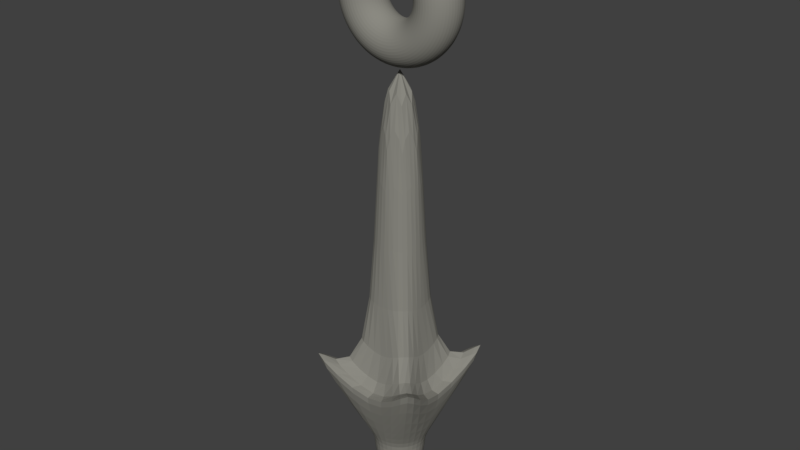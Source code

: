 # Source: Hook.blend  (saved by Blender 2.79.0; exported with 4.5.12 LTS)
import bpy
from mathutils import Matrix  # noqa: F401  (used for matrix-valued properties, if any)

bpy.ops.wm.read_factory_settings(use_empty=True)
scene = bpy.context.scene
scene.name = 'Scene'

# ---- collections
col_collection_1 = bpy.data.collections.new('Collection 1'); scene.collection.children.link(col_collection_1)

# ---- materials (node trees are filled in below, after node groups)
mat_material_001 = bpy.data.materials.new('Material.001')
mat_material_001.alpha_threshold = 0.0
mat_material_001.use_transparent_shadow = False
mat_material_001.diffuse_color = (0.2543, 0.2494, 0.22, 1.0)
mat_material_001.roughness = 0.5

# ---- material node trees

# ---- world
world_world = bpy.data.worlds.new('World'); scene.world = world_world
world_world.color = (0.05088, 0.05088, 0.05088)
world_world.use_sun_shadow = False
world_world.sun_shadow_jitter_overblur = 0.0
world_world.cycles.sampling_method = 'MANUAL'

# ---- meshes
me_cylinder_005 = bpy.data.meshes.new('Cylinder.005')
me_cylinder_005.from_pydata([(0.03356, 0.03344, 0.1461), (0.03356, 0.03344, 0.8124), (0.04739, 4.768e-05, 0.1461), (0.04739, 4.768e-05, 0.8124), (0.03356, -0.03335, 0.1461), (0.03356, -0.03335, 0.8124), (0.0001644, -0.04718, 0.1461), (0.0001644, -0.0406, 0.8207), (-0.03323, -0.03335, 0.1461), (-0.03323, -0.03335, 0.8124), (-0.04706, 4.78e-05, 0.1461), (-0.04706, 4.78e-05, 0.8124), (-0.03323, 0.03344, 0.1461), (-0.03323, 0.03344, 0.8124), (0.0001643, 0.04727, 0.1461), (0.0001643, 0.03994, 0.8224), (0.0001645, 0.06513, 0.1584), (-0.1842, 0.1844, 0.4145), (-0.06492, 4.768e-05, 0.1584), (-0.1842, -0.1843, 0.4145), (0.0001643, -0.06504, 0.1584), (0.1845, -0.1843, 0.4145), (0.06525, 4.78e-05, 0.1584), (0.1845, 0.1844, 0.4145), (0.0001645, 0.06513, 0.1021), (-0.04586, 0.04607, 0.1021), (-0.06492, 4.756e-05, 0.1021), (-0.04586, -0.04597, 0.1021), (0.0001644, -0.06504, 0.1021), (0.04619, -0.04597, 0.1021), (0.06525, 4.768e-05, 0.1021), (0.04619, 0.04607, 0.1021), (0.0001645, 0.04932, 0.08115), (-0.03468, 0.03489, 0.08115), (-0.04911, 4.768e-05, 0.08115), (-0.03468, -0.03479, 0.08115), (0.0001645, -0.04922, 0.08115), (0.035, -0.03479, 0.08115), (0.04944, 4.768e-05, 0.08115), (0.035, 0.03489, 0.08115), (0.0001645, 0.04932, 0.001538), (-0.03468, 0.03489, 0.001538), (-0.04911, 4.768e-05, 0.001538), (-0.03468, -0.03479, 0.001538), (0.0001645, -0.04922, 0.001538), (0.035, -0.03479, 0.001538), (0.04944, 4.768e-05, 0.001538), (0.035, 0.03489, 0.001538), (0.1149, -4.232e-05, 0.8954), (0.1096, -0.02004, 0.8954), (0.09494, -0.03468, 0.8954), (0.07494, -0.04004, 0.8954), (0.05494, -0.03468, 0.8954), (0.0403, -0.02004, 0.8954), (0.03494, -4.232e-05, 0.8954), (0.0403, 0.01996, 0.8954), (0.05494, 0.0346, 0.8954), (0.07494, 0.03996, 0.8954), (0.09494, 0.0346, 0.8954), (0.1096, 0.01996, 0.8954), (0.114, -4.232e-05, 0.9104), (0.1086, -0.02004, 0.9097), (0.09413, -0.03468, 0.9078), (0.0743, -0.04004, 0.9052), (0.05447, -0.03468, 0.9026), (0.03995, -0.02004, 0.9006), (0.03464, -4.232e-05, 0.9), (0.03995, 0.01996, 0.9006), (0.05447, 0.0346, 0.9026), (0.0743, 0.03996, 0.9052), (0.09413, 0.0346, 0.9078), (0.1086, 0.01996, 0.9097), (0.111, -4.232e-05, 0.9251), (0.1058, -0.02004, 0.9238), (0.0917, -0.03468, 0.92), (0.07238, -0.04004, 0.9148), (0.05306, -0.03468, 0.9096), (0.03892, -0.02004, 0.9058), (0.03375, -4.232e-05, 0.9044), (0.03892, 0.01996, 0.9058), (0.05306, 0.0346, 0.9096), (0.07238, 0.03996, 0.9148), (0.0917, 0.0346, 0.92), (0.1058, 0.01996, 0.9238), (0.1062, -4.232e-05, 0.9394), (0.1012, -0.02004, 0.9373), (0.08771, -0.03468, 0.9317), (0.06923, -0.04004, 0.9241), (0.05075, -0.03468, 0.9164), (0.03723, -0.02004, 0.9108), (0.03227, -4.232e-05, 0.9088), (0.03723, 0.01996, 0.9108), (0.05075, 0.0346, 0.9164), (0.06923, 0.03996, 0.9241), (0.08771, 0.0346, 0.9317), (0.1012, 0.01996, 0.9373), (0.09953, -4.232e-05, 0.9529), (0.09489, -0.02004, 0.9502), (0.08221, -0.03468, 0.9429), (0.06489, -0.04004, 0.9329), (0.04757, -0.03468, 0.9229), (0.03489, -0.02004, 0.9156), (0.03025, -4.232e-05, 0.9129), (0.03489, 0.01996, 0.9156), (0.04757, 0.0346, 0.9229), (0.06489, 0.03996, 0.9329), (0.08221, 0.0346, 0.9429), (0.09489, 0.01996, 0.9502), (0.09117, -4.232e-05, 0.9654), (0.08692, -0.02004, 0.9621), (0.07531, -0.03468, 0.9532), (0.05944, -0.04004, 0.941), (0.04357, -0.03468, 0.9289), (0.03196, -0.02004, 0.92), (0.02771, -4.232e-05, 0.9167), (0.03196, 0.01996, 0.92), (0.04357, 0.0346, 0.9289), (0.05944, 0.03996, 0.941), (0.07531, 0.0346, 0.9532), (0.08692, 0.01996, 0.9621), (0.08126, -4.232e-05, 0.9767), (0.07747, -0.02004, 0.9729), (0.06711, -0.03468, 0.9626), (0.05297, -0.04004, 0.9484), (0.03883, -0.03468, 0.9343), (0.02848, -0.02004, 0.9239), (0.02469, -4.232e-05, 0.9201), (0.02848, 0.01996, 0.9239), (0.03883, 0.0346, 0.9343), (0.05297, 0.03996, 0.9484), (0.06711, 0.0346, 0.9626), (0.07747, 0.01996, 0.9729), (0.06995, -4.232e-05, 0.9866), (0.06668, -0.02004, 0.9824), (0.05777, -0.03468, 0.9708), (0.0456, -0.04004, 0.9549), (0.03342, -0.03468, 0.939), (0.02451, -0.02004, 0.9274), (0.02125, -4.232e-05, 0.9231), (0.02451, 0.01996, 0.9274), (0.03342, 0.0346, 0.939), (0.0456, 0.03996, 0.9549), (0.05777, 0.0346, 0.9708), (0.06668, 0.01996, 0.9824), (0.05744, -4.232e-05, 0.995), (0.05476, -0.02004, 0.9903), (0.04744, -0.03468, 0.9777), (0.03744, -0.04004, 0.9603), (0.02744, -0.03468, 0.943), (0.02012, -0.02004, 0.9303), (0.01744, -4.232e-05, 0.9257), (0.02012, 0.01996, 0.9303), (0.02744, 0.0346, 0.943), (0.03744, 0.03996, 0.9603), (0.04744, 0.0346, 0.9777), (0.05476, 0.01996, 0.9903), (0.04395, -4.232e-05, 1.002), (0.0419, -0.02004, 0.9967), (0.03629, -0.03468, 0.9832), (0.02864, -0.04004, 0.9647), (0.02099, -0.03468, 0.9462), (0.01538, -0.02004, 0.9327), (0.01333, -4.232e-05, 0.9277), (0.01538, 0.01996, 0.9327), (0.02099, 0.0346, 0.9462), (0.02864, 0.03996, 0.9647), (0.03629, 0.0346, 0.9832), (0.0419, 0.01996, 0.9967), (0.0297, -4.232e-05, 1.006), (0.02832, -0.02004, 1.001), (0.02453, -0.03468, 0.9871), (0.01935, -0.04004, 0.9678), (0.01417, -0.03468, 0.9485), (0.01038, -0.02004, 0.9344), (0.008997, -4.232e-05, 0.9292), (0.01038, 0.01996, 0.9344), (0.01417, 0.0346, 0.9485), (0.01935, 0.03996, 0.9678), (0.02453, 0.0346, 0.9871), (0.02832, 0.01996, 1.001), (0.01495, -4.232e-05, 1.009), (0.01425, -0.02004, 1.004), (0.01234, -0.03468, 0.9896), (0.009728, -0.04004, 0.9697), (0.007118, -0.03468, 0.9499), (0.005207, -0.02004, 0.9354), (0.004507, -4.232e-05, 0.9301), (0.005207, 0.01996, 0.9354), (0.007118, 0.0346, 0.9499), (0.009728, 0.03996, 0.9697), (0.01234, 0.0346, 0.9896), (0.01425, 0.01996, 1.004), (-6.127e-05, -4.232e-05, 1.01), (-6.127e-05, -0.02004, 1.005), (-6.127e-05, -0.03468, 0.9904), (-6.127e-05, -0.04004, 0.9704), (-6.127e-05, -0.03468, 0.9504), (-6.127e-05, -0.02004, 0.9357), (-6.127e-05, -4.232e-05, 0.9304), (-6.127e-05, 0.01996, 0.9357), (-6.127e-05, 0.0346, 0.9504), (-6.127e-05, 0.03996, 0.9704), (-6.127e-05, 0.0346, 0.9904), (-6.127e-05, 0.01996, 1.005), (-0.01507, -4.232e-05, 1.009), (-0.01437, -0.02004, 1.004), (-0.01246, -0.03468, 0.9896), (-0.009851, -0.04004, 0.9697), (-0.00724, -0.03468, 0.9499), (-0.005329, -0.02004, 0.9354), (-0.00463, -4.232e-05, 0.9301), (-0.005329, 0.01996, 0.9354), (-0.00724, 0.0346, 0.9499), (-0.009851, 0.03996, 0.9697), (-0.01246, 0.0346, 0.9896), (-0.01437, 0.01996, 1.004), (-0.02983, -4.232e-05, 1.006), (-0.02844, -0.02004, 1.001), (-0.02465, -0.03468, 0.9871), (-0.01947, -0.04004, 0.9678), (-0.0143, -0.03468, 0.9485), (-0.01051, -0.02004, 0.9344), (-0.00912, -4.232e-05, 0.9292), (-0.01051, 0.01996, 0.9344), (-0.0143, 0.0346, 0.9485), (-0.01947, 0.03996, 0.9678), (-0.02465, 0.0346, 0.9871), (-0.02844, 0.01996, 1.001), (-0.04407, -4.232e-05, 1.002), (-0.04202, -0.02004, 0.9967), (-0.03642, -0.03468, 0.9832), (-0.02876, -0.04004, 0.9647), (-0.02111, -0.03468, 0.9462), (-0.01551, -0.02004, 0.9327), (-0.01346, -4.232e-05, 0.9277), (-0.01551, 0.01996, 0.9327), (-0.02111, 0.0346, 0.9462), (-0.02876, 0.03996, 0.9647), (-0.03642, 0.0346, 0.9832), (-0.04202, 0.01996, 0.9967), (-0.05756, -4.232e-05, 0.995), (-0.05488, -0.02004, 0.9903), (-0.04756, -0.03468, 0.9777), (-0.03756, -0.04004, 0.9603), (-0.02756, -0.03468, 0.943), (-0.02024, -0.02004, 0.9303), (-0.01756, -4.232e-05, 0.9257), (-0.02024, 0.01996, 0.9303), (-0.02756, 0.0346, 0.943), (-0.03756, 0.03996, 0.9603), (-0.04756, 0.0346, 0.9777), (-0.05488, 0.01996, 0.9903), (-0.07007, -4.232e-05, 0.9866), (-0.06681, -0.02004, 0.9824), (-0.05789, -0.03468, 0.9708), (-0.04572, -0.04004, 0.9549), (-0.03354, -0.03468, 0.939), (-0.02463, -0.02004, 0.9274), (-0.02137, -4.232e-05, 0.9231), (-0.02463, 0.01996, 0.9274), (-0.03354, 0.0346, 0.939), (-0.04572, 0.03996, 0.9549), (-0.05789, 0.0346, 0.9708), (-0.06681, 0.01996, 0.9824), (-0.08138, -4.232e-05, 0.9767), (-0.07759, -0.02004, 0.9729), (-0.06724, -0.03468, 0.9626), (-0.05309, -0.04004, 0.9484), (-0.03895, -0.03468, 0.9343), (-0.0286, -0.02004, 0.9239), (-0.02481, -4.232e-05, 0.9201), (-0.0286, 0.01996, 0.9239), (-0.03895, 0.0346, 0.9343), (-0.05309, 0.03996, 0.9484), (-0.06724, 0.0346, 0.9626), (-0.07759, 0.01996, 0.9729), (-0.0913, -4.232e-05, 0.9654), (-0.08705, -0.02004, 0.9621), (-0.07543, -0.03468, 0.9532), (-0.05956, -0.04004, 0.941), (-0.0437, -0.03468, 0.9289), (-0.03208, -0.02004, 0.92), (-0.02783, -4.232e-05, 0.9167), (-0.03208, 0.01996, 0.92), (-0.0437, 0.0346, 0.9289), (-0.05956, 0.03996, 0.941), (-0.07543, 0.0346, 0.9532), (-0.08705, 0.01996, 0.9621), (-0.09965, -4.232e-05, 0.9529), (-0.09501, -0.02004, 0.9502), (-0.08233, -0.03468, 0.9429), (-0.06501, -0.04004, 0.9329), (-0.04769, -0.03468, 0.9229), (-0.03501, -0.02004, 0.9156), (-0.03037, -4.232e-05, 0.9129), (-0.03501, 0.01996, 0.9156), (-0.04769, 0.0346, 0.9229), (-0.06501, 0.03996, 0.9329), (-0.08233, 0.0346, 0.9429), (-0.09501, 0.01996, 0.9502), (-0.1063, -4.232e-05, 0.9394), (-0.1014, -0.02004, 0.9373), (-0.08783, -0.03468, 0.9317), (-0.06935, -0.04004, 0.9241), (-0.05087, -0.03468, 0.9164), (-0.03735, -0.02004, 0.9108), (-0.0324, -4.232e-05, 0.9088), (-0.03735, 0.01996, 0.9108), (-0.05087, 0.0346, 0.9164), (-0.06935, 0.03996, 0.9241), (-0.08783, 0.0346, 0.9317), (-0.1014, 0.01996, 0.9373), (-0.1111, -4.232e-05, 0.9251), (-0.106, -0.02004, 0.9238), (-0.09182, -0.03468, 0.92), (-0.07251, -0.04004, 0.9148), (-0.05319, -0.03468, 0.9096), (-0.03905, -0.02004, 0.9058), (-0.03387, -4.232e-05, 0.9044), (-0.03905, 0.01996, 0.9058), (-0.05319, 0.0346, 0.9096), (-0.07251, 0.03996, 0.9148), (-0.09182, 0.0346, 0.92), (-0.106, 0.01996, 0.9238), (-0.1141, -4.232e-05, 0.9104), (-0.1088, -0.02004, 0.9097), (-0.09425, -0.03468, 0.9078), (-0.07442, -0.04004, 0.9052), (-0.05459, -0.03468, 0.9026), (-0.04007, -0.02004, 0.9006), (-0.03476, -4.232e-05, 0.9), (-0.04007, 0.01996, 0.9006), (-0.05459, 0.0346, 0.9026), (-0.07442, 0.03996, 0.9052), (-0.09425, 0.0346, 0.9078), (-0.1088, 0.01996, 0.9097), (-0.1151, -4.232e-05, 0.8954), (-0.1097, -0.02004, 0.8954), (-0.09506, -0.03468, 0.8954), (-0.07506, -0.04004, 0.8954), (-0.05506, -0.03468, 0.8954), (-0.04042, -0.02004, 0.8954), (-0.03506, -4.232e-05, 0.8954), (-0.04042, 0.01996, 0.8954), (-0.05506, 0.0346, 0.8954), (-0.07506, 0.03996, 0.8954), (-0.09506, 0.0346, 0.8954), (-0.1097, 0.01996, 0.8954), (-0.1141, -4.232e-05, 0.8804), (-0.1088, -0.02004, 0.8811), (-0.09425, -0.03468, 0.883), (-0.07442, -0.04004, 0.8856), (-0.05459, -0.03468, 0.8882), (-0.04007, -0.02004, 0.8901), (-0.03476, -4.232e-05, 0.8908), (-0.04007, 0.01996, 0.8901), (-0.05459, 0.0346, 0.8882), (-0.07442, 0.03996, 0.8856), (-0.09425, 0.0346, 0.883), (-0.1088, 0.01996, 0.8811), (-0.1111, -4.232e-05, 0.8656), (-0.106, -0.02004, 0.867), (-0.09182, -0.03468, 0.8708), (-0.07251, -0.04004, 0.876), (-0.05319, -0.03468, 0.8811), (-0.03905, -0.02004, 0.8849), (-0.03387, -4.232e-05, 0.8863), (-0.03905, 0.01996, 0.8849), (-0.05319, 0.0346, 0.8811), (-0.07251, 0.03996, 0.876), (-0.09182, 0.0346, 0.8708), (-0.106, 0.01996, 0.867), (-0.1063, -4.232e-05, 0.8514), (-0.1014, -0.02004, 0.8534), (-0.08783, -0.03468, 0.859), (-0.06935, -0.04004, 0.8667), (-0.05087, -0.03468, 0.8743), (-0.03735, -0.02004, 0.8799), (-0.0324, -4.232e-05, 0.882), (-0.03735, 0.01996, 0.8799), (-0.05087, 0.0346, 0.8743), (-0.06935, 0.03996, 0.8667), (-0.08783, 0.0346, 0.859), (-0.1014, 0.01996, 0.8534), (-0.09965, -4.232e-05, 0.8379), (-0.09501, -0.02004, 0.8406), (-0.08233, -0.03468, 0.8479), (-0.06501, -0.04004, 0.8579), (-0.04769, -0.03468, 0.8679), (-0.03501, -0.02004, 0.8752), (-0.03037, -4.232e-05, 0.8779), (-0.03501, 0.01996, 0.8752), (-0.04769, 0.0346, 0.8679), (-0.06501, 0.03996, 0.8579), (-0.08233, 0.0346, 0.8479), (-0.09501, 0.01996, 0.8406), (-0.0913, -4.232e-05, 0.8254), (-0.08705, -0.02004, 0.8286), (-0.07543, -0.03468, 0.8375), (-0.05956, -0.04004, 0.8497), (-0.0437, -0.03468, 0.8619), (-0.03208, -0.02004, 0.8708), (-0.02783, -4.232e-05, 0.8741), (-0.03208, 0.01996, 0.8708), (-0.0437, 0.0346, 0.8619), (-0.05956, 0.03996, 0.8497), (-0.07543, 0.0346, 0.8375), (-0.08705, 0.01996, 0.8286), (-0.08138, -4.232e-05, 0.8141), (-0.07759, -0.02004, 0.8179), (-0.06724, -0.03468, 0.8282), (-0.05309, -0.04004, 0.8423), (-0.03895, -0.03468, 0.8565), (-0.0286, -0.02004, 0.8668), (-0.02481, -4.232e-05, 0.8706), (-0.0286, 0.01996, 0.8668), (-0.03895, 0.0346, 0.8565), (-0.05309, 0.03996, 0.8423), (-0.06724, 0.0346, 0.8282), (-0.07759, 0.01996, 0.8179), (-0.07007, -4.232e-05, 0.8041), (-0.06681, -0.02004, 0.8084), (-0.05789, -0.03468, 0.82), (-0.04572, -0.04004, 0.8359), (-0.03354, -0.03468, 0.8517), (-0.02463, -0.02004, 0.8634), (-0.02137, -4.232e-05, 0.8676), (-0.02463, 0.01996, 0.8634), (-0.03354, 0.0346, 0.8517), (-0.04572, 0.03996, 0.8359), (-0.05789, 0.0346, 0.82), (-0.06681, 0.01996, 0.8084), (-0.05756, -4.232e-05, 0.7958), (-0.05488, -0.02004, 0.8004), (-0.04756, -0.03468, 0.8131), (-0.03756, -0.04004, 0.8304), (-0.02756, -0.03468, 0.8478), (-0.02024, -0.02004, 0.8604), (-0.01756, -4.232e-05, 0.8651), (-0.02024, 0.01996, 0.8604), (-0.02756, 0.0346, 0.8478), (-0.03756, 0.03996, 0.8304), (-0.04756, 0.0346, 0.8131), (-0.05488, 0.01996, 0.8004), (-0.04407, -4.232e-05, 0.7891), (-0.04202, -0.02004, 0.7941), (-0.03642, -0.03468, 0.8076), (-0.02876, -0.04004, 0.8261), (-0.02111, -0.03468, 0.8446), (-0.01551, -0.02004, 0.8581), (-0.01346, -4.232e-05, 0.863), (-0.01551, 0.01996, 0.8581), (-0.02111, 0.0346, 0.8446), (-0.02876, 0.03996, 0.8261), (-0.03642, 0.0346, 0.8076), (-0.04202, 0.01996, 0.7941), (-0.02983, -4.232e-05, 0.7843), (-0.02844, -0.02004, 0.7895), (-0.02465, -0.03468, 0.8036), (-0.01947, -0.04004, 0.8229), (-0.0143, -0.03468, 0.8423), (-0.01051, -0.02004, 0.8564), (-0.00912, -4.232e-05, 0.8616), (-0.01051, 0.01996, 0.8564), (-0.0143, 0.0346, 0.8423), (-0.01947, 0.03996, 0.8229), (-0.02465, 0.0346, 0.8036), (-0.02844, 0.01996, 0.7895), (-0.01507, -4.232e-05, 0.7814), (-0.01437, -0.02004, 0.7867), (-0.01246, -0.03468, 0.8012), (-0.009851, -0.04004, 0.821), (-0.00724, -0.03468, 0.8409), (-0.005329, -0.02004, 0.8554), (-0.00463, -4.232e-05, 0.8607), (-0.005329, 0.01996, 0.8554), (-0.00724, 0.0346, 0.8409), (-0.009851, 0.03996, 0.821), (-0.01246, 0.0346, 0.8012), (-0.01437, 0.01996, 0.7867), (-6.127e-05, -4.232e-05, 0.7804), (-6.127e-05, -0.02004, 0.7857), (-6.127e-05, -0.03468, 0.8004), (-6.127e-05, -0.04004, 0.8204), (-6.127e-05, -0.03468, 0.8404), (-6.127e-05, -0.02004, 0.855), (-6.127e-05, -4.232e-05, 0.8604), (-6.127e-05, 0.01996, 0.855), (-6.127e-05, 0.0346, 0.8404), (-6.127e-05, 0.03996, 0.8204), (-6.127e-05, 0.0346, 0.8004), (-6.127e-05, 0.01996, 0.7857), (0.01495, -4.232e-05, 0.7814), (0.01425, -0.02004, 0.7867), (0.01234, -0.03468, 0.8012), (0.009728, -0.04004, 0.821), (0.007118, -0.03468, 0.8409), (0.005207, -0.02004, 0.8554), (0.004507, -4.232e-05, 0.8607), (0.005207, 0.01996, 0.8554), (0.007118, 0.0346, 0.8409), (0.009728, 0.03996, 0.821), (0.01234, 0.0346, 0.8012), (0.01425, 0.01996, 0.7867), (0.0297, -4.232e-05, 0.7843), (0.02832, -0.02004, 0.7895), (0.02453, -0.03468, 0.8036), (0.01935, -0.04004, 0.8229), (0.01417, -0.03468, 0.8423), (0.01038, -0.02004, 0.8564), (0.008997, -4.232e-05, 0.8616), (0.01038, 0.01996, 0.8564), (0.01417, 0.0346, 0.8423), (0.01935, 0.03996, 0.8229), (0.02453, 0.0346, 0.8036), (0.02832, 0.01996, 0.7895), (0.04395, -4.232e-05, 0.7891), (0.0419, -0.02004, 0.7941), (0.03629, -0.03468, 0.8076), (0.02864, -0.04004, 0.8261), (0.02099, -0.03468, 0.8446), (0.01538, -0.02004, 0.8581), (0.01333, -4.232e-05, 0.863), (0.01538, 0.01996, 0.8581), (0.02099, 0.0346, 0.8446), (0.02864, 0.03996, 0.8261), (0.03629, 0.0346, 0.8076), (0.0419, 0.01996, 0.7941), (0.05744, -4.232e-05, 0.7958), (0.05476, -0.02004, 0.8004), (0.04744, -0.03468, 0.8131), (0.03744, -0.04004, 0.8304), (0.02744, -0.03468, 0.8478), (0.02012, -0.02004, 0.8604), (0.01744, -4.232e-05, 0.8651), (0.02012, 0.01996, 0.8604), (0.02744, 0.0346, 0.8478), (0.03744, 0.03996, 0.8304), (0.04744, 0.0346, 0.8131), (0.05476, 0.01996, 0.8004), (0.06995, -4.232e-05, 0.8041), (0.06668, -0.02004, 0.8084), (0.05777, -0.03468, 0.82), (0.0456, -0.04004, 0.8359), (0.03342, -0.03468, 0.8517), (0.02451, -0.02004, 0.8634), (0.02125, -4.232e-05, 0.8676), (0.02451, 0.01996, 0.8634), (0.03342, 0.0346, 0.8517), (0.0456, 0.03996, 0.8359), (0.05777, 0.0346, 0.82), (0.06668, 0.01996, 0.8084), (0.08126, -4.232e-05, 0.8141), (0.07747, -0.02004, 0.8179), (0.06711, -0.03468, 0.8282), (0.05297, -0.04004, 0.8423), (0.03883, -0.03468, 0.8565), (0.02848, -0.02004, 0.8668), (0.02469, -4.232e-05, 0.8706), (0.02848, 0.01996, 0.8668), (0.03883, 0.0346, 0.8565), (0.05297, 0.03996, 0.8423), (0.06711, 0.0346, 0.8282), (0.07747, 0.01996, 0.8179), (0.09117, -4.232e-05, 0.8254), (0.08692, -0.02004, 0.8286), (0.07531, -0.03468, 0.8375), (0.05944, -0.04004, 0.8497), (0.04357, -0.03468, 0.8619), (0.03196, -0.02004, 0.8708), (0.02771, -4.232e-05, 0.8741), (0.03196, 0.01996, 0.8708), (0.04357, 0.0346, 0.8619), (0.05944, 0.03996, 0.8497), (0.07531, 0.0346, 0.8375), (0.08692, 0.01996, 0.8286), (0.09953, -4.232e-05, 0.8379), (0.09489, -0.02004, 0.8406), (0.08221, -0.03468, 0.8479), (0.06489, -0.04004, 0.8579), (0.04757, -0.03468, 0.8679), (0.03489, -0.02004, 0.8752), (0.03025, -4.232e-05, 0.8779), (0.03489, 0.01996, 0.8752), (0.04757, 0.0346, 0.8679), (0.06489, 0.03996, 0.8579), (0.08221, 0.0346, 0.8479), (0.09489, 0.01996, 0.8406), (0.1062, -4.232e-05, 0.8514), (0.1012, -0.02004, 0.8534), (0.08771, -0.03468, 0.859), (0.06923, -0.04004, 0.8667), (0.05075, -0.03468, 0.8743), (0.03723, -0.02004, 0.8799), (0.03227, -4.232e-05, 0.882), (0.03723, 0.01996, 0.8799), (0.05075, 0.0346, 0.8743), (0.06923, 0.03996, 0.8667), (0.08771, 0.0346, 0.859), (0.1012, 0.01996, 0.8534), (0.111, -4.232e-05, 0.8656), (0.1058, -0.02004, 0.867), (0.0917, -0.03468, 0.8708), (0.07238, -0.04004, 0.876), (0.05306, -0.03468, 0.8811), (0.03892, -0.02004, 0.8849), (0.03375, -4.232e-05, 0.8863), (0.03892, 0.01996, 0.8849), (0.05306, 0.0346, 0.8811), (0.07238, 0.03996, 0.876), (0.0917, 0.0346, 0.8708), (0.1058, 0.01996, 0.867), (0.114, -4.232e-05, 0.8804), (0.1086, -0.02004, 0.8811), (0.09413, -0.03468, 0.883), (0.0743, -0.04004, 0.8856), (0.05447, -0.03468, 0.8882), (0.03995, -0.02004, 0.8901), (0.03464, -4.232e-05, 0.8908), (0.03995, 0.01996, 0.8901), (0.05447, 0.0346, 0.8882), (0.0743, 0.03996, 0.8856), (0.09413, 0.0346, 0.883), (0.1086, 0.01996, 0.8811)], [], [(0, 1, 3, 2), (2, 3, 5, 4), (4, 5, 7, 6), (6, 7, 9, 8), (8, 9, 11, 10), (10, 11, 13, 12), (3, 1, 15, 13, 11, 9, 7, 5), (12, 13, 15, 14), (14, 15, 1, 0), (14, 0, 23, 16), (6, 8, 19, 20), (12, 14, 16, 17), (23, 22, 30, 31), (4, 6, 20, 21), (2, 4, 21, 22), (8, 10, 18, 19), (10, 12, 17, 18), (0, 2, 22, 23), (31, 30, 38, 39), (21, 20, 28, 29), (19, 18, 26, 27), (16, 23, 31, 24), (17, 16, 24, 25), (22, 21, 29, 30), (20, 19, 27, 28), (18, 17, 25, 26), (36, 35, 43, 44), (29, 28, 36, 37), (27, 26, 34, 35), (24, 31, 39, 32), (25, 24, 32, 33), (30, 29, 37, 38), (28, 27, 35, 36), (26, 25, 33, 34), (47, 46, 45, 44, 43, 42, 41, 40), (34, 33, 41, 42), (39, 38, 46, 47), (37, 36, 44, 45), (35, 34, 42, 43), (32, 39, 47, 40), (33, 32, 40, 41), (38, 37, 45, 46), (48, 60, 61, 49), (49, 61, 62, 50), (50, 62, 63, 51), (51, 63, 64, 52), (52, 64, 65, 53), (53, 65, 66, 54), (54, 66, 67, 55), (55, 67, 68, 56), (56, 68, 69, 57), (57, 69, 70, 58), (58, 70, 71, 59), (59, 71, 60, 48), (60, 72, 73, 61), (61, 73, 74, 62), (62, 74, 75, 63), (63, 75, 76, 64), (64, 76, 77, 65), (65, 77, 78, 66), (66, 78, 79, 67), (67, 79, 80, 68), (68, 80, 81, 69), (69, 81, 82, 70), (70, 82, 83, 71), (71, 83, 72, 60), (72, 84, 85, 73), (73, 85, 86, 74), (74, 86, 87, 75), (75, 87, 88, 76), (76, 88, 89, 77), (77, 89, 90, 78), (78, 90, 91, 79), (79, 91, 92, 80), (80, 92, 93, 81), (81, 93, 94, 82), (82, 94, 95, 83), (83, 95, 84, 72), (84, 96, 97, 85), (85, 97, 98, 86), (86, 98, 99, 87), (87, 99, 100, 88), (88, 100, 101, 89), (89, 101, 102, 90), (90, 102, 103, 91), (91, 103, 104, 92), (92, 104, 105, 93), (93, 105, 106, 94), (94, 106, 107, 95), (95, 107, 96, 84), (96, 108, 109, 97), (97, 109, 110, 98), (98, 110, 111, 99), (99, 111, 112, 100), (100, 112, 113, 101), (101, 113, 114, 102), (102, 114, 115, 103), (103, 115, 116, 104), (104, 116, 117, 105), (105, 117, 118, 106), (106, 118, 119, 107), (107, 119, 108, 96), (108, 120, 121, 109), (109, 121, 122, 110), (110, 122, 123, 111), (111, 123, 124, 112), (112, 124, 125, 113), (113, 125, 126, 114), (114, 126, 127, 115), (115, 127, 128, 116), (116, 128, 129, 117), (117, 129, 130, 118), (118, 130, 131, 119), (119, 131, 120, 108), (120, 132, 133, 121), (121, 133, 134, 122), (122, 134, 135, 123), (123, 135, 136, 124), (124, 136, 137, 125), (125, 137, 138, 126), (126, 138, 139, 127), (127, 139, 140, 128), (128, 140, 141, 129), (129, 141, 142, 130), (130, 142, 143, 131), (131, 143, 132, 120), (132, 144, 145, 133), (133, 145, 146, 134), (134, 146, 147, 135), (135, 147, 148, 136), (136, 148, 149, 137), (137, 149, 150, 138), (138, 150, 151, 139), (139, 151, 152, 140), (140, 152, 153, 141), (141, 153, 154, 142), (142, 154, 155, 143), (143, 155, 144, 132), (144, 156, 157, 145), (145, 157, 158, 146), (146, 158, 159, 147), (147, 159, 160, 148), (148, 160, 161, 149), (149, 161, 162, 150), (150, 162, 163, 151), (151, 163, 164, 152), (152, 164, 165, 153), (153, 165, 166, 154), (154, 166, 167, 155), (155, 167, 156, 144), (156, 168, 169, 157), (157, 169, 170, 158), (158, 170, 171, 159), (159, 171, 172, 160), (160, 172, 173, 161), (161, 173, 174, 162), (162, 174, 175, 163), (163, 175, 176, 164), (164, 176, 177, 165), (165, 177, 178, 166), (166, 178, 179, 167), (167, 179, 168, 156), (168, 180, 181, 169), (169, 181, 182, 170), (170, 182, 183, 171), (171, 183, 184, 172), (172, 184, 185, 173), (173, 185, 186, 174), (174, 186, 187, 175), (175, 187, 188, 176), (176, 188, 189, 177), (177, 189, 190, 178), (178, 190, 191, 179), (179, 191, 180, 168), (180, 192, 193, 181), (181, 193, 194, 182), (182, 194, 195, 183), (183, 195, 196, 184), (184, 196, 197, 185), (185, 197, 198, 186), (186, 198, 199, 187), (187, 199, 200, 188), (188, 200, 201, 189), (189, 201, 202, 190), (190, 202, 203, 191), (191, 203, 192, 180), (192, 204, 205, 193), (193, 205, 206, 194), (194, 206, 207, 195), (195, 207, 208, 196), (196, 208, 209, 197), (197, 209, 210, 198), (198, 210, 211, 199), (199, 211, 212, 200), (200, 212, 213, 201), (201, 213, 214, 202), (202, 214, 215, 203), (203, 215, 204, 192), (204, 216, 217, 205), (205, 217, 218, 206), (206, 218, 219, 207), (207, 219, 220, 208), (208, 220, 221, 209), (209, 221, 222, 210), (210, 222, 223, 211), (211, 223, 224, 212), (212, 224, 225, 213), (213, 225, 226, 214), (214, 226, 227, 215), (215, 227, 216, 204), (216, 228, 229, 217), (217, 229, 230, 218), (218, 230, 231, 219), (219, 231, 232, 220), (220, 232, 233, 221), (221, 233, 234, 222), (222, 234, 235, 223), (223, 235, 236, 224), (224, 236, 237, 225), (225, 237, 238, 226), (226, 238, 239, 227), (227, 239, 228, 216), (228, 240, 241, 229), (229, 241, 242, 230), (230, 242, 243, 231), (231, 243, 244, 232), (232, 244, 245, 233), (233, 245, 246, 234), (234, 246, 247, 235), (235, 247, 248, 236), (236, 248, 249, 237), (237, 249, 250, 238), (238, 250, 251, 239), (239, 251, 240, 228), (240, 252, 253, 241), (241, 253, 254, 242), (242, 254, 255, 243), (243, 255, 256, 244), (244, 256, 257, 245), (245, 257, 258, 246), (246, 258, 259, 247), (247, 259, 260, 248), (248, 260, 261, 249), (249, 261, 262, 250), (250, 262, 263, 251), (251, 263, 252, 240), (252, 264, 265, 253), (253, 265, 266, 254), (254, 266, 267, 255), (255, 267, 268, 256), (256, 268, 269, 257), (257, 269, 270, 258), (258, 270, 271, 259), (259, 271, 272, 260), (260, 272, 273, 261), (261, 273, 274, 262), (262, 274, 275, 263), (263, 275, 264, 252), (264, 276, 277, 265), (265, 277, 278, 266), (266, 278, 279, 267), (267, 279, 280, 268), (268, 280, 281, 269), (269, 281, 282, 270), (270, 282, 283, 271), (271, 283, 284, 272), (272, 284, 285, 273), (273, 285, 286, 274), (274, 286, 287, 275), (275, 287, 276, 264), (276, 288, 289, 277), (277, 289, 290, 278), (278, 290, 291, 279), (279, 291, 292, 280), (280, 292, 293, 281), (281, 293, 294, 282), (282, 294, 295, 283), (283, 295, 296, 284), (284, 296, 297, 285), (285, 297, 298, 286), (286, 298, 299, 287), (287, 299, 288, 276), (288, 300, 301, 289), (289, 301, 302, 290), (290, 302, 303, 291), (291, 303, 304, 292), (292, 304, 305, 293), (293, 305, 306, 294), (294, 306, 307, 295), (295, 307, 308, 296), (296, 308, 309, 297), (297, 309, 310, 298), (298, 310, 311, 299), (299, 311, 300, 288), (300, 312, 313, 301), (301, 313, 314, 302), (302, 314, 315, 303), (303, 315, 316, 304), (304, 316, 317, 305), (305, 317, 318, 306), (306, 318, 319, 307), (307, 319, 320, 308), (308, 320, 321, 309), (309, 321, 322, 310), (310, 322, 323, 311), (311, 323, 312, 300), (312, 324, 325, 313), (313, 325, 326, 314), (314, 326, 327, 315), (315, 327, 328, 316), (316, 328, 329, 317), (317, 329, 330, 318), (318, 330, 331, 319), (319, 331, 332, 320), (320, 332, 333, 321), (321, 333, 334, 322), (322, 334, 335, 323), (323, 335, 324, 312), (324, 336, 337, 325), (325, 337, 338, 326), (326, 338, 339, 327), (327, 339, 340, 328), (328, 340, 341, 329), (329, 341, 342, 330), (330, 342, 343, 331), (331, 343, 344, 332), (332, 344, 345, 333), (333, 345, 346, 334), (334, 346, 347, 335), (335, 347, 336, 324), (336, 348, 349, 337), (337, 349, 350, 338), (338, 350, 351, 339), (339, 351, 352, 340), (340, 352, 353, 341), (341, 353, 354, 342), (342, 354, 355, 343), (343, 355, 356, 344), (344, 356, 357, 345), (345, 357, 358, 346), (346, 358, 359, 347), (347, 359, 348, 336), (348, 360, 361, 349), (349, 361, 362, 350), (350, 362, 363, 351), (351, 363, 364, 352), (352, 364, 365, 353), (353, 365, 366, 354), (354, 366, 367, 355), (355, 367, 368, 356), (356, 368, 369, 357), (357, 369, 370, 358), (358, 370, 371, 359), (359, 371, 360, 348), (360, 372, 373, 361), (361, 373, 374, 362), (362, 374, 375, 363), (363, 375, 376, 364), (364, 376, 377, 365), (365, 377, 378, 366), (366, 378, 379, 367), (367, 379, 380, 368), (368, 380, 381, 369), (369, 381, 382, 370), (370, 382, 383, 371), (371, 383, 372, 360), (372, 384, 385, 373), (373, 385, 386, 374), (374, 386, 387, 375), (375, 387, 388, 376), (376, 388, 389, 377), (377, 389, 390, 378), (378, 390, 391, 379), (379, 391, 392, 380), (380, 392, 393, 381), (381, 393, 394, 382), (382, 394, 395, 383), (383, 395, 384, 372), (384, 396, 397, 385), (385, 397, 398, 386), (386, 398, 399, 387), (387, 399, 400, 388), (388, 400, 401, 389), (389, 401, 402, 390), (390, 402, 403, 391), (391, 403, 404, 392), (392, 404, 405, 393), (393, 405, 406, 394), (394, 406, 407, 395), (395, 407, 396, 384), (396, 408, 409, 397), (397, 409, 410, 398), (398, 410, 411, 399), (399, 411, 412, 400), (400, 412, 413, 401), (401, 413, 414, 402), (402, 414, 415, 403), (403, 415, 416, 404), (404, 416, 417, 405), (405, 417, 418, 406), (406, 418, 419, 407), (407, 419, 408, 396), (408, 420, 421, 409), (409, 421, 422, 410), (410, 422, 423, 411), (411, 423, 424, 412), (412, 424, 425, 413), (413, 425, 426, 414), (414, 426, 427, 415), (415, 427, 428, 416), (416, 428, 429, 417), (417, 429, 430, 418), (418, 430, 431, 419), (419, 431, 420, 408), (420, 432, 433, 421), (421, 433, 434, 422), (422, 434, 435, 423), (423, 435, 436, 424), (424, 436, 437, 425), (425, 437, 438, 426), (426, 438, 439, 427), (427, 439, 440, 428), (428, 440, 441, 429), (429, 441, 442, 430), (430, 442, 443, 431), (431, 443, 432, 420), (432, 444, 445, 433), (433, 445, 446, 434), (434, 446, 447, 435), (435, 447, 448, 436), (436, 448, 449, 437), (437, 449, 450, 438), (438, 450, 451, 439), (439, 451, 452, 440), (440, 452, 453, 441), (441, 453, 454, 442), (442, 454, 455, 443), (443, 455, 444, 432), (444, 456, 457, 445), (445, 457, 458, 446), (446, 458, 459, 447), (447, 459, 460, 448), (448, 460, 461, 449), (449, 461, 462, 450), (450, 462, 463, 451), (451, 463, 464, 452), (452, 464, 465, 453), (453, 465, 466, 454), (454, 466, 467, 455), (455, 467, 456, 444), (456, 468, 469, 457), (457, 469, 470, 458), (458, 470, 471, 459), (459, 471, 472, 460), (460, 472, 473, 461), (461, 473, 474, 462), (462, 474, 475, 463), (463, 475, 476, 464), (464, 476, 477, 465), (465, 477, 478, 466), (466, 478, 479, 467), (467, 479, 468, 456), (468, 480, 481, 469), (469, 481, 482, 470), (470, 482, 483, 471), (471, 483, 484, 472), (472, 484, 485, 473), (473, 485, 486, 474), (474, 486, 487, 475), (475, 487, 488, 476), (476, 488, 489, 477), (477, 489, 490, 478), (478, 490, 491, 479), (479, 491, 480, 468), (480, 492, 493, 481), (481, 493, 494, 482), (482, 494, 495, 483), (483, 495, 496, 484), (484, 496, 497, 485), (485, 497, 498, 486), (486, 498, 499, 487), (487, 499, 500, 488), (488, 500, 501, 489), (489, 501, 502, 490), (490, 502, 503, 491), (491, 503, 492, 480), (492, 504, 505, 493), (493, 505, 506, 494), (494, 506, 507, 495), (495, 507, 508, 496), (496, 508, 509, 497), (497, 509, 510, 498), (498, 510, 511, 499), (499, 511, 512, 500), (500, 512, 513, 501), (501, 513, 514, 502), (502, 514, 515, 503), (503, 515, 504, 492), (504, 516, 517, 505), (505, 517, 518, 506), (506, 518, 519, 507), (507, 519, 520, 508), (508, 520, 521, 509), (509, 521, 522, 510), (510, 522, 523, 511), (511, 523, 524, 512), (512, 524, 525, 513), (513, 525, 526, 514), (514, 526, 527, 515), (515, 527, 516, 504), (516, 528, 529, 517), (517, 529, 530, 518), (518, 530, 531, 519), (519, 531, 532, 520), (520, 532, 533, 521), (521, 533, 534, 522), (522, 534, 535, 523), (523, 535, 536, 524), (524, 536, 537, 525), (525, 537, 538, 526), (526, 538, 539, 527), (527, 539, 528, 516), (528, 540, 541, 529), (529, 541, 542, 530), (530, 542, 543, 531), (531, 543, 544, 532), (532, 544, 545, 533), (533, 545, 546, 534), (534, 546, 547, 535), (535, 547, 548, 536), (536, 548, 549, 537), (537, 549, 550, 538), (538, 550, 551, 539), (539, 551, 540, 528), (540, 552, 553, 541), (541, 553, 554, 542), (542, 554, 555, 543), (543, 555, 556, 544), (544, 556, 557, 545), (545, 557, 558, 546), (546, 558, 559, 547), (547, 559, 560, 548), (548, 560, 561, 549), (549, 561, 562, 550), (550, 562, 563, 551), (551, 563, 552, 540), (552, 564, 565, 553), (553, 565, 566, 554), (554, 566, 567, 555), (555, 567, 568, 556), (556, 568, 569, 557), (557, 569, 570, 558), (558, 570, 571, 559), (559, 571, 572, 560), (560, 572, 573, 561), (561, 573, 574, 562), (562, 574, 575, 563), (563, 575, 564, 552), (564, 576, 577, 565), (565, 577, 578, 566), (566, 578, 579, 567), (567, 579, 580, 568), (568, 580, 581, 569), (569, 581, 582, 570), (570, 582, 583, 571), (571, 583, 584, 572), (572, 584, 585, 573), (573, 585, 586, 574), (574, 586, 587, 575), (575, 587, 576, 564), (576, 588, 589, 577), (577, 589, 590, 578), (578, 590, 591, 579), (579, 591, 592, 580), (580, 592, 593, 581), (581, 593, 594, 582), (582, 594, 595, 583), (583, 595, 596, 584), (584, 596, 597, 585), (585, 597, 598, 586), (586, 598, 599, 587), (587, 599, 588, 576), (588, 600, 601, 589), (589, 601, 602, 590), (590, 602, 603, 591), (591, 603, 604, 592), (592, 604, 605, 593), (593, 605, 606, 594), (594, 606, 607, 595), (595, 607, 608, 596), (596, 608, 609, 597), (597, 609, 610, 598), (598, 610, 611, 599), (599, 611, 600, 588), (600, 612, 613, 601), (601, 613, 614, 602), (602, 614, 615, 603), (603, 615, 616, 604), (604, 616, 617, 605), (605, 617, 618, 606), (606, 618, 619, 607), (607, 619, 620, 608), (608, 620, 621, 609), (609, 621, 622, 610), (610, 622, 623, 611), (611, 623, 612, 600), (612, 48, 49, 613), (613, 49, 50, 614), (614, 50, 51, 615), (615, 51, 52, 616), (616, 52, 53, 617), (617, 53, 54, 618), (618, 54, 55, 619), (619, 55, 56, 620), (620, 56, 57, 621), (621, 57, 58, 622), (622, 58, 59, 623), (623, 59, 48, 612)])
me_cylinder_005.materials.append(mat_material_001)
me_cylinder_005.use_remesh_preserve_volume = False
me_cylinder_005.use_remesh_preserve_attributes = False
me_cylinder_005.use_mirror_vertex_groups = False
me_cylinder_005.update()

# ---- objects
ob_hook = bpy.data.objects.new('Hook', me_cylinder_005)

# ---- transforms, parenting, visibility, modifiers, constraints
ob_hook.location = (0.0, 0.0, 0.0)
ob_hook.lineart.crease_threshold = 0.0
_vg = ob_hook.vertex_groups.new(name='LowerTorso')
_vg = ob_hook.vertex_groups.new(name='UpperTorso')
_vg = ob_hook.vertex_groups.new(name='Head')
_vg = ob_hook.vertex_groups.new(name='UpperLeg.L')
_vg = ob_hook.vertex_groups.new(name='LowerLeg.L')
_vg = ob_hook.vertex_groups.new(name='Foot.L')
_vg = ob_hook.vertex_groups.new(name='UpperArm.L')
_vg = ob_hook.vertex_groups.new(name='Forearm.L')
_vg = ob_hook.vertex_groups.new(name='Wrist.L')
_vg = ob_hook.vertex_groups.new(name='Thumb1.L')
_vg = ob_hook.vertex_groups.new(name='Thumb2.L')
_vg = ob_hook.vertex_groups.new(name='Thumb3.L')
_vg = ob_hook.vertex_groups.new(name='Pointer1.L')
_vg = ob_hook.vertex_groups.new(name='Pointer2.L')
_vg = ob_hook.vertex_groups.new(name='Pointer3.L')
_vg = ob_hook.vertex_groups.new(name='Middle1.L')
_vg = ob_hook.vertex_groups.new(name='Middle2.L')
_vg = ob_hook.vertex_groups.new(name='Middle3.L')
_vg = ob_hook.vertex_groups.new(name='Pinky1.L')
_vg = ob_hook.vertex_groups.new(name='Pinky2.L')
_vg = ob_hook.vertex_groups.new(name='Pinky3.L')
_vg = ob_hook.vertex_groups.new(name='UpperLeg.R')
_vg = ob_hook.vertex_groups.new(name='LowerLeg.R')
_vg = ob_hook.vertex_groups.new(name='Foot.R')
_vg = ob_hook.vertex_groups.new(name='UpperArm.R')
_vg = ob_hook.vertex_groups.new(name='Forearm.R')
_vg = ob_hook.vertex_groups.new(name='Wrist.R')
_vg = ob_hook.vertex_groups.new(name='Thumb1.R')
_vg = ob_hook.vertex_groups.new(name='Thumb2.R')
_vg = ob_hook.vertex_groups.new(name='Thumb3.R')
_vg = ob_hook.vertex_groups.new(name='Pointer1.R')
_vg = ob_hook.vertex_groups.new(name='Pointer2.R')
_vg = ob_hook.vertex_groups.new(name='Pointer3.R')
_vg = ob_hook.vertex_groups.new(name='Middle1.R')
_vg = ob_hook.vertex_groups.new(name='Middle2.R')
_vg = ob_hook.vertex_groups.new(name='Middle3.R')
_vg = ob_hook.vertex_groups.new(name='Pinky1.R')
_vg = ob_hook.vertex_groups.new(name='Pinky2.R')
_vg = ob_hook.vertex_groups.new(name='Pinky3.R')
_vg = ob_hook.vertex_groups.new(name='ArmIK.L')
_vg = ob_hook.vertex_groups.new(name='Elbow.L')
_vg = ob_hook.vertex_groups.new(name='Knee.L')
_vg = ob_hook.vertex_groups.new(name='ArmIK.R')
_vg = ob_hook.vertex_groups.new(name='Elbow.R')
_vg = ob_hook.vertex_groups.new(name='Knee.R')
_m = ob_hook.modifiers.new('Subsurf', 'SUBSURF')
_m.uv_smooth = 'PRESERVE_CORNERS'
_m.quality = 2
_m.levels = 0
_m.show_only_control_edges = False

# ---- collection membership
col_collection_1.objects.link(ob_hook)

# ---- scene / render settings (as saved in the file)
scene.frame_start = 1; scene.frame_end = 250; scene.frame_set(1)
scene.render.engine = 'BLENDER_EEVEE_NEXT'
scene.render.resolution_percentage = 50
scene.render.dither_intensity = 0.0
scene.cycles.use_denoising = False
scene.cycles.samples = 128
scene.cycles.sampling_pattern = 'TABULATED_SOBOL'
scene.cycles.use_adaptive_sampling = False
scene.cycles.use_light_tree = False
scene.cycles.blur_glossy = 0.0
scene.cycles.sample_clamp_indirect = 0.0
scene.view_settings.view_transform = 'Standard'
bpy.context.view_layer.update()

# ---- added for rendering (the .blend has no active camera and no usable light): camera, sun
cam_auto = bpy.data.cameras.new('AutoCamera')
cam_auto.lens = 50.0
cam_auto.sensor_width = 36.0
cam_auto.clip_end = 1000.0
ob_auto_camera = bpy.data.objects.new('AutoCamera', cam_auto)
scene.collection.objects.link(ob_auto_camera)
ob_auto_camera.location = (1.05084, -1.26076, 1.3465)
ob_auto_camera.rotation_euler = (1.09748, -7.21219e-08, 0.694738)
scene.camera = ob_auto_camera
light_auto_sun = bpy.data.lights.new('AutoSun', 'SUN')
light_auto_sun.energy = 3.0
light_auto_sun.angle = 0.0523599
ob_auto_sun = bpy.data.objects.new('AutoSun', light_auto_sun)
scene.collection.objects.link(ob_auto_sun)
ob_auto_sun.rotation_euler = (0.872665, 0.174533, 0.523599)
bpy.context.view_layer.update()
